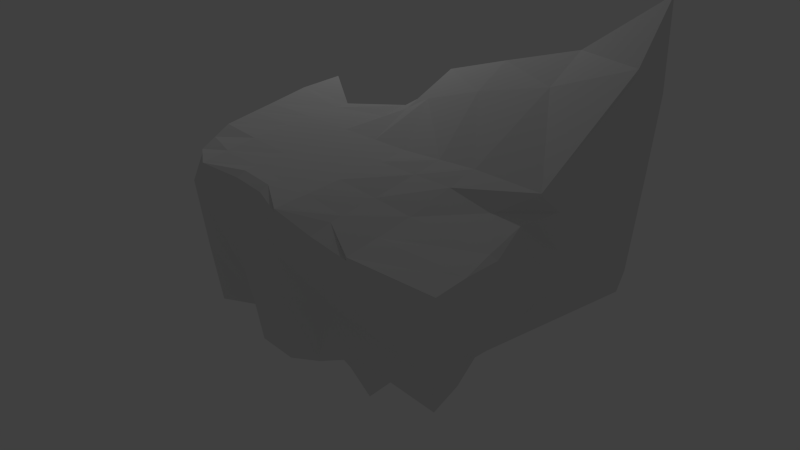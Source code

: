 # Source: block.blend  (saved by Blender 2.70.0; exported with 4.5.12 LTS)
import bpy
from mathutils import Matrix  # noqa: F401  (used for matrix-valued properties, if any)

bpy.ops.wm.read_factory_settings(use_empty=True)
scene = bpy.context.scene
scene.name = 'Scene'

# ---- collections
col_collection_1 = bpy.data.collections.new('Collection 1'); scene.collection.children.link(col_collection_1)
col_collection_5 = bpy.data.collections.new('Collection 5'); scene.collection.children.link(col_collection_5)

# ---- materials (node trees are filled in below, after node groups)
mat_material = bpy.data.materials.new('Material')
mat_material.alpha_threshold = 0.0
mat_material.use_transparent_shadow = False
mat_material.roughness = 0.5
mat_material.line_color = (0.0, 0.0, 0.0, 1.0)

# ---- material node trees

# ---- world
world_world = bpy.data.worlds.new('World'); scene.world = world_world
world_world.color = (0.05088, 0.05088, 0.05088)
world_world.use_sun_shadow = False
world_world.sun_shadow_jitter_overblur = 0.0
world_world.cycles.sampling_method = 'MANUAL'
world_world.cycles.sample_map_resolution = 256

# ---- cameras
cam_camera_001 = bpy.data.cameras.new('Camera.001')
cam_camera_001.clip_end = 100.0
cam_camera_001.lens = 35.0
cam_camera_001.sensor_width = 32.0
cam_camera_001.sensor_height = 18.0
cam_camera_001.dof.focus_distance = 0.0
cam_camera_001.dof.aperture_fstop = 128.0

# ---- lights
light_lamp = bpy.data.lights.new('Lamp', 'POINT')
light_lamp.transmission_factor = 0.0
light_lamp.cutoff_distance = 30.0
light_lamp.energy = 100.0
light_lamp.shadow_buffer_clip_start = 1.001
light_lamp.shadow_soft_size = 0.1
light_lamp.shadow_maximum_resolution = 0.006
light_lamp.use_absolute_resolution = True
light_lamp.cycles.use_multiple_importance_sampling = False

# ---- meshes
me_cube = bpy.data.meshes.new('Cube')
me_cube.from_pydata([(0.3951, 0.7315, -1.0), (1.0, -1.0, -2.273), (-0.6936, -1.049, -0.8641), (-0.852, -0.2932, -1.0), (0.2499, 0.7898, 0.9541), (1.0, -1.0, 0.6609), (-1.076, -1.0, 0.7073), (-1.121, 0.2226, 0.7073), (2.831, 0.8602, -1.0), (2.524, -1.153, -0.9309), (3.0, 1.0, 2.328), (2.825, -1.079, 0.7216), (0.9258, -2.809, -1.153), (-0.6424, -2.28, -0.9597), (1.0, -3.0, 0.7073), (-0.871, -2.288, 0.5896), (3.0, -3.0, -0.7719), (3.0, -3.0, 0.465), (1.941, 1.0, 1.499), (1.941, -1.0, 0.7063), (1.941, -1.0, -1.671), (1.941, 1.0, -1.0), (1.941, -3.0, 0.4995), (1.941, -2.879, -0.6993), (0.1223, 0.618, -1.0), (0.1223, -1.0, -2.003), (0.2039, 0.1025, 0.6686), (0.1223, -1.0, 0.6813), (0.1223, -2.491, -0.9568), (0.1223, -2.56, 0.7073), (0.3951, 0.7315, -0.189), (-0.8125, -1.0, -0.2733), (-0.8836, -0.1813, -0.2733), (3.0, 0.8056, 0.348), (3.0, -1.0, -0.327), (1.0, -3.0, -0.2733), (-0.7099, -2.269, -0.26), (3.0, -3.0, -0.4166), (1.941, 1.0, 0.06358), (1.941, -2.847, -0.3617), (0.303, 0.02344, -0.4243), (0.1223, -2.618, -0.5554), (-0.443, 0.2567, -1.0), (-0.2829, -1.0, -1.607), (-0.443, -0.3484, 0.6654), (-0.4432, -1.0, 0.6944), (-0.3338, -2.602, -1.0), (-0.4067, -2.68, 0.6873), (-0.443, -0.3484, -0.4049), (-0.4067, -2.68, -0.3023), (1.255, -1.249, 0.6276), (1.362, -1.066, -0.5215), (0.616, -1.661, 0.6566), (0.4359, -1.661, -0.5022), (0.584, 0.1908, -1.312), (-1.083, -0.5085, -1.0), (0.4549, 0.07977, 0.8196), (-1.16, -0.364, 0.7073), (3.0, 0.3755, -1.0), (3.0, 0.3755, 1.672), (1.941, 0.3755, 1.225), (1.941, 0.3755, -1.165), (0.1223, 0.1128, -1.175), (0.1501, -0.3516, 0.6569), (-1.083, -0.364, -0.2733), (3.0, 0.3755, 0.1372), (-0.4431, -0.1357, -1.087), (-0.4431, -0.5519, 0.6744), (0.4045, 0.8909, 0.3647), (-0.8888, -1.001, 0.1988), (-1.043, -0.02322, 0.1988), (3.0, 0.9987, 1.224), (3.0, -1.001, 0.1102), (1.0, -3.001, 0.1988), (-0.9399, -2.388, 0.2207), (3.0, -3.001, 0.002813), (1.941, -3.001, 0.05289), (0.2831, -0.01668, 0.09091), (1.941, 0.9987, 0.7545), (0.1223, -2.806, 0.1988), (-0.4067, -2.681, 0.1741), (-0.443, -0.3497, 0.1103), (1.41, -1.142, 0.01399), (0.4359, -1.663, 0.01302), (-1.16, -0.3653, 0.1988), (3.0, 0.3742, 0.8759), (1.0, -1.886, -1.278), (2.779, -2.06, -0.7408), (2.909, -2.06, 0.4744), (1.0, -2.06, 0.6855), (-1.0, -1.772, 0.6964), (-0.7113, -1.652, -1.0), (1.941, -2.06, 0.5577), (1.941, -2.06, -1.249), (0.1223, -1.957, 0.6951), (0.1223, -1.957, -1.264), (3.0, -2.06, -0.3415), (-0.8741, -1.725, -0.2662), (-0.4432, -1.89, 0.7096), (-0.4432, -1.89, -1.269), (3.0, -2.062, 0.08623), (-1.0, -1.826, 0.2104), (0.2587, 0.6748, -1.0), (0.4269, -1.0, -2.893), (0.261, 0.3887, 0.7722), (0.5611, -1.0, 0.6711), (0.524, -2.807, -1.076), (0.5611, -2.652, 0.7073), (0.349, 0.3775, -0.3066), (0.5611, -2.903, -0.7123), (0.3531, 0.1518, -1.244), (0.3153, -0.1405, 0.7285), (0.5611, -2.904, 0.1988), (0.3438, 0.4371, 0.2278), (0.5611, -2.009, -1.367), (0.5611, -2.009, 0.6903), (1.007, 0.868, 1.207), (1.181, 0.868, -1.0), (1.478, -1.0, 0.684), (1.478, -1.0, -1.795), (1.478, -2.713, 0.6017), (1.442, -2.906, -0.9222), (1.181, 0.868, -0.06061), (1.478, -2.821, -0.3182), (1.075, 0.2255, 1.016), (1.274, 0.2847, -1.238), (1.185, 0.9457, 0.5628), (1.478, -3.001, 0.1246), (1.478, -2.06, 0.6205), (1.478, -1.975, -1.263), (-0.3459, -0.4618, -0.4157), (-0.3459, -0.4618, 0.6644), (0.4001, -0.08995, -0.435), (0.3002, -0.01518, 0.6641), (-0.3459, -0.4631, 0.09959), (0.4171, -0.106, 0.08), (2.928, -2.547, -0.757), (1.0, -2.551, 0.6969), (-0.9327, -2.041, 0.6406), (-0.6753, -1.98, -0.979), (1.941, -2.551, 0.5273), (1.941, -2.387, -0.9619), (0.1223, -2.4, 0.7014), (0.09945, -2.297, -1.133), (3.0, -2.551, -0.3807), (-0.8485, -2.057, -0.263), (-0.4241, -2.303, 0.698), (-0.3861, -2.262, -1.129), (3.0, -2.552, 0.04268), (-0.9686, -2.119, 0.2158), (0.9612, -2.368, -1.213), (3.0, -2.551, 0.4695), (0.5418, -2.426, -1.215), (0.5611, -2.475, 0.6992), (1.478, -2.551, 0.6107), (1.459, -2.235, -1.056), (1.0, -1.355, -1.904), (2.51, -1.425, 0.5383), (2.692, -1.425, -0.8961), (1.0, -1.425, 0.6708), (-1.046, -1.31, 0.7029), (-0.7007, -1.291, -0.9186), (1.941, -1.425, 0.6467), (1.941, -1.425, -1.417), (0.1223, -1.384, 0.6868), (0.1223, -1.384, -1.706), (3.0, -1.425, -0.3328), (-0.8876, -1.331, -0.2705), (-0.4432, -1.357, 0.7005), (-0.3472, -1.357, -1.471), (3.01, -1.426, 0.1006), (-0.9334, -1.332, 0.2034), (0.4807, -1.404, -2.214), (0.5611, -1.404, 0.6788), (1.478, -1.425, 0.6586), (1.478, -1.391, -1.657), (0.2499, 0.7898, 0.9141), (-1.076, -1.0, 0.6673), (-1.121, 0.2226, 0.6673), (3.0, 1.0, 2.288), (3.0, -1.0, 0.5411), (1.0, -3.0, 0.6673), (-0.871, -2.288, 0.5496), (3.0, -3.0, 0.425), (1.941, -3.0, 0.4595), (0.2039, 0.1025, 0.6286), (1.941, 1.0, 1.459), (0.1223, -2.678, 0.6673), (-0.443, -0.3484, 0.6254), (1.255, -1.025, 0.5876), (0.4359, -1.661, 0.6166), (-0.4067, -2.68, 0.6473), (-1.16, -0.364, 0.6673), (3.0, 0.3755, 1.632), (3.0, -2.06, 0.4345), (-1.0, -1.772, 0.6564), (0.5611, -2.77, 0.6673), (0.261, 0.3887, 0.7322), (1.007, 0.868, 1.167), (1.478, -3.0, 0.5617), (-0.3459, -0.4618, 0.6244), (0.3002, -0.01518, 0.6241), (3.0, -2.551, 0.4295), (-0.9327, -2.041, 0.6006), (2.826, -1.425, 0.4983), (-1.046, -1.31, 0.6629)], [], [(66, 43, 2, 55), (67, 57, 6, 45), (60, 19, 11, 59), (154, 137, 14, 120), (192, 57, 7, 178), (48, 42, 3, 32), (193, 59, 11, 180), (141, 136, 16, 23), (186, 18, 10, 179), (61, 21, 8, 58), (191, 47, 15, 182), (39, 23, 16, 37), (202, 151, 17, 183), (146, 138, 15, 47), (145, 139, 13, 36), (152, 150, 12, 106), (124, 118, 19, 60), (151, 140, 22, 17), (155, 141, 23, 121), (198, 116, 18, 186), (125, 117, 21, 61), (123, 121, 23, 39), (110, 103, 25, 62), (111, 63, 27, 105), (108, 102, 24, 40), (196, 107, 29, 187), (153, 142, 29, 107), (147, 143, 28, 46), (55, 64, 32, 3), (81, 48, 32, 70), (58, 65, 34, 9), (21, 38, 33, 8), (46, 49, 36, 13), (76, 39, 37, 75), (136, 144, 37, 16), (149, 145, 36, 74), (117, 122, 38, 21), (127, 123, 39, 76), (113, 108, 40, 77), (106, 109, 41, 28), (62, 25, 43, 66), (63, 67, 45, 27), (40, 24, 42, 48), (187, 29, 47, 191), (142, 146, 47, 29), (139, 147, 46, 13), (200, 131, 52, 190), (28, 41, 49, 46), (82, 51, 53, 83), (132, 130, 53, 51), (131, 133, 50, 52), (135, 132, 51, 82), (42, 66, 55, 3), (44, 7, 57, 67), (18, 60, 59, 10), (177, 6, 57, 192), (179, 10, 59, 193), (20, 61, 58, 9), (116, 124, 60, 18), (119, 125, 61, 20), (102, 110, 62, 24), (104, 26, 63, 111), (2, 31, 64, 55), (8, 33, 65, 58), (24, 62, 66, 42), (26, 44, 67, 63), (64, 84, 70, 32), (65, 85, 72, 34), (38, 78, 71, 33), (49, 80, 74, 36), (144, 148, 75, 37), (122, 126, 78, 38), (109, 112, 79, 41), (188, 81, 70, 178), (184, 76, 75, 183), (203, 149, 74, 182), (199, 127, 76, 184), (197, 113, 77, 185), (41, 79, 80, 49), (130, 134, 83, 53), (189, 82, 83, 190), (201, 135, 82, 189), (31, 69, 84, 64), (33, 71, 85, 65), (174, 159, 89, 128), (163, 158, 87, 93), (204, 157, 88, 194), (168, 160, 90, 98), (167, 161, 91, 97), (172, 156, 86, 114), (157, 162, 92, 88), (175, 163, 93, 129), (173, 164, 94, 115), (169, 165, 95, 99), (158, 166, 96, 87), (171, 167, 97, 101), (164, 168, 98, 94), (161, 169, 99, 91), (166, 170, 100, 96), (205, 171, 101, 195), (143, 152, 106, 28), (54, 1, 103, 110), (56, 111, 105, 5), (30, 0, 102, 108), (181, 14, 107, 196), (137, 153, 107, 14), (68, 30, 108, 113), (12, 35, 109, 106), (0, 54, 110, 102), (4, 104, 111, 56), (35, 73, 112, 109), (176, 68, 113, 197), (165, 172, 114, 95), (159, 173, 115, 89), (140, 154, 120, 22), (56, 5, 118, 124), (150, 155, 121, 12), (176, 4, 116, 198), (54, 0, 117, 125), (35, 12, 121, 123), (0, 30, 122, 117), (73, 35, 123, 127), (4, 56, 124, 116), (1, 54, 125, 119), (30, 68, 126, 122), (181, 73, 127, 199), (162, 174, 128, 92), (156, 175, 129, 86), (188, 44, 131, 200), (40, 48, 130, 132), (44, 26, 133, 131), (77, 40, 132, 135), (48, 81, 134, 130), (185, 77, 135, 201), (128, 89, 137, 154), (93, 87, 136, 141), (194, 88, 151, 202), (98, 90, 138, 146), (97, 91, 139, 145), (114, 86, 150, 152), (88, 92, 140, 151), (129, 93, 141, 155), (115, 94, 142, 153), (99, 95, 143, 147), (87, 96, 144, 136), (101, 97, 145, 149), (94, 98, 146, 142), (91, 99, 147, 139), (96, 100, 148, 144), (195, 101, 149, 203), (95, 114, 152, 143), (89, 115, 153, 137), (92, 128, 154, 140), (86, 129, 155, 150), (118, 5, 159, 174), (20, 9, 158, 163), (180, 11, 157, 204), (45, 6, 160, 168), (31, 2, 161, 167), (103, 1, 156, 172), (11, 19, 162, 157), (119, 20, 163, 175), (105, 27, 164, 173), (43, 25, 165, 169), (9, 34, 166, 158), (69, 31, 167, 171), (27, 45, 168, 164), (2, 43, 169, 161), (34, 72, 170, 166), (177, 69, 171, 205), (25, 103, 172, 165), (5, 105, 173, 159), (19, 118, 174, 162), (1, 119, 175, 156), (84, 192, 178, 70), (85, 193, 180, 72), (78, 186, 179, 71), (80, 191, 182, 74), (148, 202, 183, 75), (126, 198, 186, 78), (112, 196, 187, 79), (79, 187, 191, 80), (134, 200, 190, 83), (69, 177, 192, 84), (71, 179, 193, 85), (44, 188, 178, 7), (22, 184, 183, 17), (138, 203, 182, 15), (120, 199, 184, 22), (104, 197, 185, 26), (50, 189, 190, 52), (133, 201, 189, 50), (170, 204, 194, 100), (160, 205, 195, 90), (73, 181, 196, 112), (4, 176, 197, 104), (68, 176, 198, 126), (14, 181, 199, 120), (81, 188, 200, 134), (26, 185, 201, 133), (100, 194, 202, 148), (90, 195, 203, 138), (72, 180, 204, 170), (6, 177, 205, 160)])
me_cube.materials.append(mat_material)
me_cube.use_remesh_preserve_volume = False
me_cube.use_remesh_preserve_attributes = False
me_cube.use_mirror_vertex_groups = False
me_cube.update()

# ---- objects
ob_cube = bpy.data.objects.new('Cube', me_cube)
ob_lamp = bpy.data.objects.new('Lamp', light_lamp)
ob_camera = bpy.data.objects.new('Camera', cam_camera_001)

# ---- transforms, parenting, visibility, modifiers, constraints
ob_cube.location = (-1.285, 0.8841, 0.7444)
ob_cube.lock_rotations_4d = False
ob_cube.empty_display_type = 'ARROWS'
ob_cube.lineart.crease_threshold = 0.0
ob_lamp.location = (-3.672, 4.038, 4.953)
ob_lamp.rotation_euler = (0.6503, 0.05522, 1.866)
ob_lamp.lock_rotations_4d = False
ob_lamp.empty_display_type = 'ARROWS'
ob_lamp.color = (0.0, 0.0, 0.0, 0.0)
ob_lamp.lineart.crease_threshold = 0.0
ob_camera.location = (-2.96, 4.848, 5.289)
ob_camera.rotation_euler = (0.7854, -4.101e-06, -2.702)
ob_camera.lineart.crease_threshold = 0.0

# ---- collection membership
col_collection_1.objects.link(ob_cube)
col_collection_1.objects.link(ob_lamp)
col_collection_5.objects.link(ob_camera)

# ---- scene / render settings (as saved in the file)
scene.camera = ob_cube
scene.frame_start = 1; scene.frame_end = 250; scene.frame_set(1)
scene.render.engine = 'BLENDER_EEVEE_NEXT'
scene.render.image_settings.compression = 90
scene.render.resolution_percentage = 30
scene.render.dither_intensity = 0.0
scene.cycles.use_denoising = False
scene.cycles.samples = 10
scene.cycles.sampling_pattern = 'TABULATED_SOBOL'
scene.cycles.light_sampling_threshold = 0.0
scene.cycles.use_adaptive_sampling = False
scene.cycles.use_light_tree = False
scene.cycles.blur_glossy = 0.0
scene.cycles.volume_bounces = 1
scene.cycles.pixel_filter_type = 'GAUSSIAN'
scene.cycles.sample_clamp_indirect = 0.0
scene.view_settings.view_transform = 'Standard'
bpy.context.view_layer.update()

# ---- added for rendering (the .blend has no active camera): camera
cam_auto = bpy.data.cameras.new('AutoCamera')
cam_auto.lens = 50.0
cam_auto.sensor_width = 36.0
cam_auto.clip_end = 1000.0
ob_auto_camera = bpy.data.objects.new('AutoCamera', cam_auto)
scene.collection.objects.link(ob_auto_camera)
ob_auto_camera.location = (6.84502, -8.76305, 6.22638)
ob_auto_camera.rotation_euler = (1.09748, -7.21219e-08, 0.694738)
scene.camera = ob_auto_camera
bpy.context.view_layer.update()
